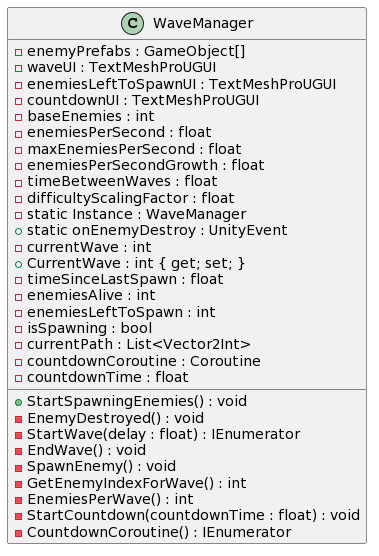

The diagram above was rendered by PlantUML. Its source (embedded in the PNG):
@startuml
class WaveManager {
    - enemyPrefabs : GameObject[]
    - waveUI : TextMeshProUGUI
    - enemiesLeftToSpawnUI : TextMeshProUGUI
    - countdownUI : TextMeshProUGUI
    - baseEnemies : int
    - enemiesPerSecond : float
    - maxEnemiesPerSecond : float
    - enemiesPerSecondGrowth : float
    - timeBetweenWaves : float
    - difficultyScalingFactor : float
    - static Instance : WaveManager
    + static onEnemyDestroy : UnityEvent
    - currentWave : int
    + CurrentWave : int { get; set; }
    - timeSinceLastSpawn : float
    - enemiesAlive : int
    - enemiesLeftToSpawn : int
    - isSpawning : bool
    - currentPath : List<Vector2Int>
    - countdownCoroutine : Coroutine
    - countdownTime : float

    + StartSpawningEnemies() : void
    - EnemyDestroyed() : void
    - StartWave(delay : float) : IEnumerator
    - EndWave() : void
    - SpawnEnemy() : void
    - GetEnemyIndexForWave() : int
    - EnemiesPerWave() : int
    - StartCountdown(countdownTime : float) : void
    - CountdownCoroutine() : IEnumerator
}
@enduml